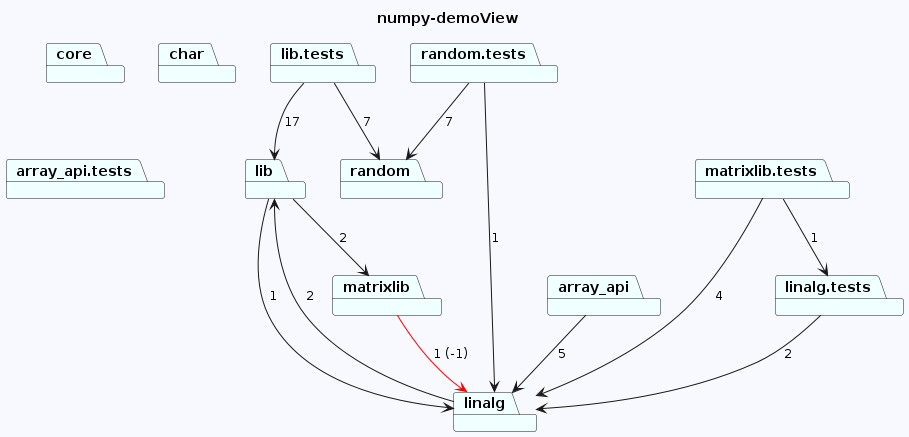

The diagram above was rendered by PlantUML. Its source (embedded in the PNG):
@startuml
skinparam backgroundColor GhostWhite
title numpy-demoView
package "lib.tests" #Azure
package "linalg" #Azure
package "matrixlib" #Azure
package "core" #Azure
package "random.tests" #Azure
package "lib" #Azure
package "random" #Azure
package "array_api" #Azure
package "char" #Azure
package "linalg.tests" #Azure
package "array_api.tests" #Azure
package "matrixlib.tests" #Azure
"lib.tests"-->"lib"  : 17
"lib.tests"-->"random"  : 7
"linalg"-->"lib"  : 2
"matrixlib"-->"linalg" #Red : 1 (-1)

"random.tests"-->"linalg"  : 1
"random.tests"-->"random"  : 7
"lib"-->"matrixlib"  : 2
"lib"-->"linalg"  : 1

"array_api"-->"linalg"  : 5

"linalg.tests"-->"linalg"  : 2

"matrixlib.tests"-->"linalg.tests"  : 1
"matrixlib.tests"-->"linalg"  : 4
@enduml